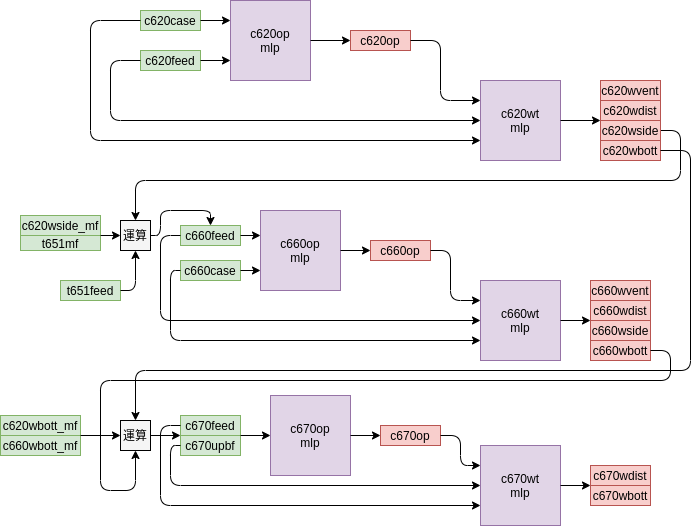

The diagram above was exported from draw.io. Its source (the exported page's mxGraphModel, read from the mxfile embedded in the PNG):
<mxGraphModel dx="1355" dy="774" grid="1" gridSize="10" guides="1" tooltips="1" connect="1" arrows="1" fold="1" page="1" pageScale="1" pageWidth="2339" pageHeight="3300" math="0" shadow="0">
  <root>
    <mxCell id="0" />
    <mxCell id="1" parent="0" />
    <mxCell id="9ZMjvjbW2Q8Y1W2TXu5D-149" value="c620op&lt;br&gt;mlp" style="whiteSpace=wrap;html=1;aspect=fixed;fillColor=#e1d5e7;strokeColor=#9673a6;" vertex="1" parent="1">
      <mxGeometry x="350" y="160" width="80" height="80" as="geometry" />
    </mxCell>
    <mxCell id="9ZMjvjbW2Q8Y1W2TXu5D-150" value="c620case" style="text;html=1;align=center;verticalAlign=middle;whiteSpace=wrap;rounded=0;fillColor=#d5e8d4;strokeColor=#82b366;" vertex="1" parent="1">
      <mxGeometry x="260" y="170" width="60" height="20" as="geometry" />
    </mxCell>
    <mxCell id="9ZMjvjbW2Q8Y1W2TXu5D-151" value="c620feed" style="text;html=1;align=center;verticalAlign=middle;whiteSpace=wrap;rounded=0;fillColor=#d5e8d4;strokeColor=#82b366;" vertex="1" parent="1">
      <mxGeometry x="260" y="210" width="60" height="20" as="geometry" />
    </mxCell>
    <mxCell id="9ZMjvjbW2Q8Y1W2TXu5D-152" value="" style="endArrow=classic;html=1;entryX=0;entryY=0.25;entryDx=0;entryDy=0;exitX=1;exitY=0.5;exitDx=0;exitDy=0;" edge="1" parent="1" source="9ZMjvjbW2Q8Y1W2TXu5D-150" target="9ZMjvjbW2Q8Y1W2TXu5D-149">
      <mxGeometry width="50" height="50" relative="1" as="geometry">
        <mxPoint x="300" y="170" as="sourcePoint" />
        <mxPoint x="710" y="370" as="targetPoint" />
      </mxGeometry>
    </mxCell>
    <mxCell id="9ZMjvjbW2Q8Y1W2TXu5D-153" value="" style="endArrow=classic;html=1;exitX=1;exitY=0.5;exitDx=0;exitDy=0;entryX=0;entryY=0.75;entryDx=0;entryDy=0;" edge="1" parent="1" source="9ZMjvjbW2Q8Y1W2TXu5D-151" target="9ZMjvjbW2Q8Y1W2TXu5D-149">
      <mxGeometry width="50" height="50" relative="1" as="geometry">
        <mxPoint x="660" y="420" as="sourcePoint" />
        <mxPoint x="710" y="370" as="targetPoint" />
      </mxGeometry>
    </mxCell>
    <mxCell id="9ZMjvjbW2Q8Y1W2TXu5D-154" value="c620op" style="text;html=1;align=center;verticalAlign=middle;whiteSpace=wrap;rounded=0;fillColor=#f8cecc;strokeColor=#b85450;" vertex="1" parent="1">
      <mxGeometry x="470" y="190" width="60" height="20" as="geometry" />
    </mxCell>
    <mxCell id="9ZMjvjbW2Q8Y1W2TXu5D-155" value="" style="endArrow=classic;html=1;exitX=1;exitY=0.5;exitDx=0;exitDy=0;entryX=0;entryY=0.5;entryDx=0;entryDy=0;" edge="1" parent="1" source="9ZMjvjbW2Q8Y1W2TXu5D-149" target="9ZMjvjbW2Q8Y1W2TXu5D-154">
      <mxGeometry width="50" height="50" relative="1" as="geometry">
        <mxPoint x="660" y="420" as="sourcePoint" />
        <mxPoint x="710" y="370" as="targetPoint" />
      </mxGeometry>
    </mxCell>
    <mxCell id="9ZMjvjbW2Q8Y1W2TXu5D-156" value="" style="edgeStyle=segmentEdgeStyle;endArrow=classic;html=1;exitX=0;exitY=0.5;exitDx=0;exitDy=0;entryX=0;entryY=0.75;entryDx=0;entryDy=0;" edge="1" parent="1" source="9ZMjvjbW2Q8Y1W2TXu5D-150" target="9ZMjvjbW2Q8Y1W2TXu5D-158">
      <mxGeometry width="50" height="50" relative="1" as="geometry">
        <mxPoint x="170" y="360" as="sourcePoint" />
        <mxPoint x="710" y="370" as="targetPoint" />
        <Array as="points">
          <mxPoint x="210" y="180" />
          <mxPoint x="210" y="300" />
        </Array>
      </mxGeometry>
    </mxCell>
    <mxCell id="9ZMjvjbW2Q8Y1W2TXu5D-157" value="" style="edgeStyle=segmentEdgeStyle;endArrow=classic;html=1;exitX=0;exitY=0.5;exitDx=0;exitDy=0;entryX=0;entryY=0.5;entryDx=0;entryDy=0;" edge="1" parent="1" source="9ZMjvjbW2Q8Y1W2TXu5D-151" target="9ZMjvjbW2Q8Y1W2TXu5D-158">
      <mxGeometry width="50" height="50" relative="1" as="geometry">
        <mxPoint x="240" y="260" as="sourcePoint" />
        <mxPoint x="550" y="270" as="targetPoint" />
        <Array as="points">
          <mxPoint x="230" y="220" />
          <mxPoint x="230" y="280" />
        </Array>
      </mxGeometry>
    </mxCell>
    <mxCell id="9ZMjvjbW2Q8Y1W2TXu5D-158" value="c620wt&lt;br&gt;mlp" style="whiteSpace=wrap;html=1;aspect=fixed;fillColor=#e1d5e7;strokeColor=#9673a6;" vertex="1" parent="1">
      <mxGeometry x="600" y="240" width="80" height="80" as="geometry" />
    </mxCell>
    <mxCell id="9ZMjvjbW2Q8Y1W2TXu5D-159" value="" style="edgeStyle=segmentEdgeStyle;endArrow=classic;html=1;exitX=1;exitY=0.5;exitDx=0;exitDy=0;entryX=0;entryY=0.25;entryDx=0;entryDy=0;" edge="1" parent="1" source="9ZMjvjbW2Q8Y1W2TXu5D-154" target="9ZMjvjbW2Q8Y1W2TXu5D-158">
      <mxGeometry width="50" height="50" relative="1" as="geometry">
        <mxPoint x="660" y="420" as="sourcePoint" />
        <mxPoint x="710" y="370" as="targetPoint" />
        <Array as="points">
          <mxPoint x="560" y="200" />
          <mxPoint x="560" y="260" />
        </Array>
      </mxGeometry>
    </mxCell>
    <mxCell id="9ZMjvjbW2Q8Y1W2TXu5D-162" value="t651feed" style="text;html=1;align=center;verticalAlign=middle;whiteSpace=wrap;rounded=0;fillColor=#d5e8d4;strokeColor=#82b366;" vertex="1" parent="1">
      <mxGeometry x="180" y="440" width="60" height="20" as="geometry" />
    </mxCell>
    <mxCell id="9ZMjvjbW2Q8Y1W2TXu5D-165" value="" style="edgeStyle=segmentEdgeStyle;endArrow=classic;html=1;entryX=0.5;entryY=1;entryDx=0;entryDy=0;exitX=1;exitY=0.5;exitDx=0;exitDy=0;" edge="1" parent="1" source="9ZMjvjbW2Q8Y1W2TXu5D-162">
      <mxGeometry width="50" height="50" relative="1" as="geometry">
        <mxPoint x="260" y="470" as="sourcePoint" />
        <mxPoint x="255" y="410" as="targetPoint" />
        <Array as="points">
          <mxPoint x="255" y="450" />
        </Array>
      </mxGeometry>
    </mxCell>
    <mxCell id="9ZMjvjbW2Q8Y1W2TXu5D-166" value="" style="edgeStyle=segmentEdgeStyle;endArrow=classic;html=1;entryX=0.5;entryY=0;entryDx=0;entryDy=0;exitX=1;exitY=0.5;exitDx=0;exitDy=0;" edge="1" parent="1" source="9ZMjvjbW2Q8Y1W2TXu5D-185">
      <mxGeometry width="50" height="50" relative="1" as="geometry">
        <mxPoint x="820" y="280" as="sourcePoint" />
        <mxPoint x="255" y="380" as="targetPoint" />
        <Array as="points">
          <mxPoint x="800" y="290" />
          <mxPoint x="800" y="340" />
          <mxPoint x="255" y="340" />
        </Array>
      </mxGeometry>
    </mxCell>
    <mxCell id="9ZMjvjbW2Q8Y1W2TXu5D-168" value="c660feed" style="text;html=1;align=center;verticalAlign=middle;whiteSpace=wrap;rounded=0;fillColor=#d5e8d4;strokeColor=#82b366;" vertex="1" parent="1">
      <mxGeometry x="300" y="385" width="60" height="20" as="geometry" />
    </mxCell>
    <mxCell id="9ZMjvjbW2Q8Y1W2TXu5D-169" value="c660case" style="text;html=1;align=center;verticalAlign=middle;whiteSpace=wrap;rounded=0;fillColor=#d5e8d4;strokeColor=#82b366;" vertex="1" parent="1">
      <mxGeometry x="300" y="420" width="60" height="20" as="geometry" />
    </mxCell>
    <mxCell id="9ZMjvjbW2Q8Y1W2TXu5D-170" value="c660op&lt;br&gt;mlp" style="whiteSpace=wrap;html=1;aspect=fixed;fillColor=#e1d5e7;strokeColor=#9673a6;" vertex="1" parent="1">
      <mxGeometry x="380" y="370" width="80" height="80" as="geometry" />
    </mxCell>
    <mxCell id="9ZMjvjbW2Q8Y1W2TXu5D-171" value="" style="endArrow=classic;html=1;exitX=1;exitY=0.5;exitDx=0;exitDy=0;" edge="1" parent="1" source="9ZMjvjbW2Q8Y1W2TXu5D-168">
      <mxGeometry width="50" height="50" relative="1" as="geometry">
        <mxPoint x="660" y="420" as="sourcePoint" />
        <mxPoint x="380" y="395" as="targetPoint" />
      </mxGeometry>
    </mxCell>
    <mxCell id="9ZMjvjbW2Q8Y1W2TXu5D-172" value="" style="endArrow=classic;html=1;exitX=1;exitY=0.5;exitDx=0;exitDy=0;entryX=0;entryY=0.75;entryDx=0;entryDy=0;" edge="1" parent="1" source="9ZMjvjbW2Q8Y1W2TXu5D-169" target="9ZMjvjbW2Q8Y1W2TXu5D-170">
      <mxGeometry width="50" height="50" relative="1" as="geometry">
        <mxPoint x="660" y="420" as="sourcePoint" />
        <mxPoint x="710" y="370" as="targetPoint" />
      </mxGeometry>
    </mxCell>
    <mxCell id="9ZMjvjbW2Q8Y1W2TXu5D-173" value="c660op" style="text;html=1;align=center;verticalAlign=middle;whiteSpace=wrap;rounded=0;fillColor=#f8cecc;strokeColor=#b85450;" vertex="1" parent="1">
      <mxGeometry x="490" y="400" width="60" height="20" as="geometry" />
    </mxCell>
    <mxCell id="9ZMjvjbW2Q8Y1W2TXu5D-174" value="" style="endArrow=classic;html=1;exitX=1;exitY=0.5;exitDx=0;exitDy=0;entryX=0;entryY=0.5;entryDx=0;entryDy=0;" edge="1" parent="1" source="9ZMjvjbW2Q8Y1W2TXu5D-170" target="9ZMjvjbW2Q8Y1W2TXu5D-173">
      <mxGeometry width="50" height="50" relative="1" as="geometry">
        <mxPoint x="660" y="420" as="sourcePoint" />
        <mxPoint x="710" y="370" as="targetPoint" />
      </mxGeometry>
    </mxCell>
    <mxCell id="9ZMjvjbW2Q8Y1W2TXu5D-175" value="" style="edgeStyle=segmentEdgeStyle;endArrow=classic;html=1;exitX=1;exitY=0.5;exitDx=0;exitDy=0;entryX=0.5;entryY=0;entryDx=0;entryDy=0;" edge="1" parent="1" target="9ZMjvjbW2Q8Y1W2TXu5D-168">
      <mxGeometry width="50" height="50" relative="1" as="geometry">
        <mxPoint x="270" y="395" as="sourcePoint" />
        <mxPoint x="330" y="360" as="targetPoint" />
        <Array as="points">
          <mxPoint x="280" y="395" />
          <mxPoint x="280" y="370" />
          <mxPoint x="330" y="370" />
        </Array>
      </mxGeometry>
    </mxCell>
    <mxCell id="9ZMjvjbW2Q8Y1W2TXu5D-176" value="c660wt&lt;br&gt;mlp" style="whiteSpace=wrap;html=1;aspect=fixed;fillColor=#e1d5e7;strokeColor=#9673a6;" vertex="1" parent="1">
      <mxGeometry x="600" y="440" width="80" height="80" as="geometry" />
    </mxCell>
    <mxCell id="9ZMjvjbW2Q8Y1W2TXu5D-177" value="" style="edgeStyle=segmentEdgeStyle;endArrow=classic;html=1;exitX=1;exitY=0.5;exitDx=0;exitDy=0;entryX=0;entryY=0.25;entryDx=0;entryDy=0;" edge="1" parent="1" source="9ZMjvjbW2Q8Y1W2TXu5D-173" target="9ZMjvjbW2Q8Y1W2TXu5D-176">
      <mxGeometry width="50" height="50" relative="1" as="geometry">
        <mxPoint x="660" y="420" as="sourcePoint" />
        <mxPoint x="600" y="380" as="targetPoint" />
        <Array as="points">
          <mxPoint x="570" y="410" />
          <mxPoint x="570" y="460" />
        </Array>
      </mxGeometry>
    </mxCell>
    <mxCell id="9ZMjvjbW2Q8Y1W2TXu5D-178" value="" style="edgeStyle=segmentEdgeStyle;endArrow=classic;html=1;exitX=0;exitY=0.5;exitDx=0;exitDy=0;entryX=0;entryY=0.5;entryDx=0;entryDy=0;" edge="1" parent="1" source="9ZMjvjbW2Q8Y1W2TXu5D-168" target="9ZMjvjbW2Q8Y1W2TXu5D-176">
      <mxGeometry width="50" height="50" relative="1" as="geometry">
        <mxPoint x="660" y="420" as="sourcePoint" />
        <mxPoint x="710" y="370" as="targetPoint" />
        <Array as="points">
          <mxPoint x="280" y="395" />
          <mxPoint x="280" y="480" />
        </Array>
      </mxGeometry>
    </mxCell>
    <mxCell id="9ZMjvjbW2Q8Y1W2TXu5D-179" value="" style="edgeStyle=segmentEdgeStyle;endArrow=classic;html=1;exitX=0;exitY=0.5;exitDx=0;exitDy=0;entryX=0;entryY=0.75;entryDx=0;entryDy=0;" edge="1" parent="1" source="9ZMjvjbW2Q8Y1W2TXu5D-169" target="9ZMjvjbW2Q8Y1W2TXu5D-176">
      <mxGeometry width="50" height="50" relative="1" as="geometry">
        <mxPoint x="660" y="420" as="sourcePoint" />
        <mxPoint x="710" y="370" as="targetPoint" />
        <Array as="points">
          <mxPoint x="290" y="430" />
          <mxPoint x="290" y="500" />
        </Array>
      </mxGeometry>
    </mxCell>
    <mxCell id="9ZMjvjbW2Q8Y1W2TXu5D-181" value="" style="endArrow=classic;html=1;exitX=1;exitY=0.5;exitDx=0;exitDy=0;entryX=0;entryY=0.5;entryDx=0;entryDy=0;" edge="1" parent="1" source="9ZMjvjbW2Q8Y1W2TXu5D-176">
      <mxGeometry width="50" height="50" relative="1" as="geometry">
        <mxPoint x="660" y="420" as="sourcePoint" />
        <mxPoint x="710" y="480" as="targetPoint" />
      </mxGeometry>
    </mxCell>
    <mxCell id="9ZMjvjbW2Q8Y1W2TXu5D-182" value="運算" style="whiteSpace=wrap;html=1;aspect=fixed;fillColor=#f5f5f5;" vertex="1" parent="1">
      <mxGeometry x="240" y="380" width="30" height="30" as="geometry" />
    </mxCell>
    <mxCell id="9ZMjvjbW2Q8Y1W2TXu5D-183" value="c620wvent" style="text;html=1;align=center;verticalAlign=middle;whiteSpace=wrap;rounded=0;fillColor=#f8cecc;strokeColor=#b85450;" vertex="1" parent="1">
      <mxGeometry x="720" y="240" width="60" height="20" as="geometry" />
    </mxCell>
    <mxCell id="9ZMjvjbW2Q8Y1W2TXu5D-184" value="c620wdist" style="text;html=1;align=center;verticalAlign=middle;whiteSpace=wrap;rounded=0;fillColor=#f8cecc;strokeColor=#b85450;" vertex="1" parent="1">
      <mxGeometry x="720" y="260" width="60" height="20" as="geometry" />
    </mxCell>
    <mxCell id="9ZMjvjbW2Q8Y1W2TXu5D-185" value="c620wside" style="text;html=1;align=center;verticalAlign=middle;whiteSpace=wrap;rounded=0;fillColor=#f8cecc;strokeColor=#b85450;" vertex="1" parent="1">
      <mxGeometry x="720" y="280" width="60" height="20" as="geometry" />
    </mxCell>
    <mxCell id="9ZMjvjbW2Q8Y1W2TXu5D-188" value="c620wbott" style="text;html=1;align=center;verticalAlign=middle;whiteSpace=wrap;rounded=0;fillColor=#f8cecc;strokeColor=#b85450;" vertex="1" parent="1">
      <mxGeometry x="720" y="300" width="60" height="20" as="geometry" />
    </mxCell>
    <mxCell id="9ZMjvjbW2Q8Y1W2TXu5D-191" value="" style="endArrow=classic;html=1;fontColor=#000000;exitX=1;exitY=0.5;exitDx=0;exitDy=0;entryX=0;entryY=0;entryDx=0;entryDy=0;" edge="1" parent="1" source="9ZMjvjbW2Q8Y1W2TXu5D-158" target="9ZMjvjbW2Q8Y1W2TXu5D-185">
      <mxGeometry width="50" height="50" relative="1" as="geometry">
        <mxPoint x="660" y="420" as="sourcePoint" />
        <mxPoint x="710" y="370" as="targetPoint" />
      </mxGeometry>
    </mxCell>
    <mxCell id="9ZMjvjbW2Q8Y1W2TXu5D-193" value="t651mf" style="text;html=1;align=center;verticalAlign=middle;whiteSpace=wrap;rounded=0;fillColor=#d5e8d4;strokeColor=#82b366;" vertex="1" parent="1">
      <mxGeometry x="140" y="395" width="80" height="15" as="geometry" />
    </mxCell>
    <mxCell id="9ZMjvjbW2Q8Y1W2TXu5D-194" value="c620wside_mf" style="text;html=1;align=center;verticalAlign=middle;whiteSpace=wrap;rounded=0;fillColor=#d5e8d4;strokeColor=#82b366;" vertex="1" parent="1">
      <mxGeometry x="140" y="375" width="80" height="20" as="geometry" />
    </mxCell>
    <mxCell id="9ZMjvjbW2Q8Y1W2TXu5D-197" value="c660wvent" style="text;html=1;align=center;verticalAlign=middle;whiteSpace=wrap;rounded=0;fillColor=#f8cecc;strokeColor=#b85450;" vertex="1" parent="1">
      <mxGeometry x="710" y="440" width="60" height="20" as="geometry" />
    </mxCell>
    <mxCell id="9ZMjvjbW2Q8Y1W2TXu5D-198" value="c660wdist" style="text;html=1;align=center;verticalAlign=middle;whiteSpace=wrap;rounded=0;fillColor=#f8cecc;strokeColor=#b85450;" vertex="1" parent="1">
      <mxGeometry x="710" y="460" width="60" height="20" as="geometry" />
    </mxCell>
    <mxCell id="9ZMjvjbW2Q8Y1W2TXu5D-199" value="c660wside" style="text;html=1;align=center;verticalAlign=middle;whiteSpace=wrap;rounded=0;fillColor=#f8cecc;strokeColor=#b85450;" vertex="1" parent="1">
      <mxGeometry x="710" y="480" width="60" height="20" as="geometry" />
    </mxCell>
    <mxCell id="9ZMjvjbW2Q8Y1W2TXu5D-200" value="c660wbott" style="text;html=1;align=center;verticalAlign=middle;whiteSpace=wrap;rounded=0;fillColor=#f8cecc;strokeColor=#b85450;" vertex="1" parent="1">
      <mxGeometry x="710" y="500" width="60" height="20" as="geometry" />
    </mxCell>
    <mxCell id="9ZMjvjbW2Q8Y1W2TXu5D-201" value="運算" style="whiteSpace=wrap;html=1;aspect=fixed;fillColor=#f5f5f5;" vertex="1" parent="1">
      <mxGeometry x="240" y="580" width="30" height="30" as="geometry" />
    </mxCell>
    <mxCell id="9ZMjvjbW2Q8Y1W2TXu5D-202" value="" style="edgeStyle=segmentEdgeStyle;endArrow=classic;html=1;fontColor=#000000;exitX=1;exitY=0.5;exitDx=0;exitDy=0;entryX=0.5;entryY=0;entryDx=0;entryDy=0;" edge="1" parent="1" source="9ZMjvjbW2Q8Y1W2TXu5D-188" target="9ZMjvjbW2Q8Y1W2TXu5D-201">
      <mxGeometry width="50" height="50" relative="1" as="geometry">
        <mxPoint x="660" y="420" as="sourcePoint" />
        <mxPoint x="240" y="530" as="targetPoint" />
        <Array as="points">
          <mxPoint x="810" y="310" />
          <mxPoint x="810" y="530" />
          <mxPoint x="255" y="530" />
        </Array>
      </mxGeometry>
    </mxCell>
    <mxCell id="9ZMjvjbW2Q8Y1W2TXu5D-203" value="c620wbott_mf" style="text;html=1;align=center;verticalAlign=middle;whiteSpace=wrap;rounded=0;fillColor=#d5e8d4;strokeColor=#82b366;" vertex="1" parent="1">
      <mxGeometry x="120" y="575" width="80" height="20" as="geometry" />
    </mxCell>
    <mxCell id="9ZMjvjbW2Q8Y1W2TXu5D-204" value="c660wbott_mf" style="text;html=1;align=center;verticalAlign=middle;whiteSpace=wrap;rounded=0;fillColor=#d5e8d4;strokeColor=#82b366;" vertex="1" parent="1">
      <mxGeometry x="120" y="595" width="80" height="20" as="geometry" />
    </mxCell>
    <mxCell id="9ZMjvjbW2Q8Y1W2TXu5D-205" value="" style="endArrow=classic;html=1;fontColor=#000000;entryX=0;entryY=0.5;entryDx=0;entryDy=0;exitX=1;exitY=0;exitDx=0;exitDy=0;" edge="1" parent="1" source="9ZMjvjbW2Q8Y1W2TXu5D-204" target="9ZMjvjbW2Q8Y1W2TXu5D-201">
      <mxGeometry width="50" height="50" relative="1" as="geometry">
        <mxPoint x="160" y="595" as="sourcePoint" />
        <mxPoint x="710" y="370" as="targetPoint" />
      </mxGeometry>
    </mxCell>
    <mxCell id="9ZMjvjbW2Q8Y1W2TXu5D-206" value="" style="endArrow=classic;html=1;fontColor=#000000;exitX=1;exitY=0;exitDx=0;exitDy=0;" edge="1" parent="1" source="9ZMjvjbW2Q8Y1W2TXu5D-193">
      <mxGeometry width="50" height="50" relative="1" as="geometry">
        <mxPoint x="660" y="420" as="sourcePoint" />
        <mxPoint x="240" y="395" as="targetPoint" />
      </mxGeometry>
    </mxCell>
    <mxCell id="9ZMjvjbW2Q8Y1W2TXu5D-208" value="" style="edgeStyle=segmentEdgeStyle;endArrow=classic;html=1;fontColor=#000000;exitX=1;exitY=0.5;exitDx=0;exitDy=0;entryX=0.5;entryY=1;entryDx=0;entryDy=0;" edge="1" parent="1" source="9ZMjvjbW2Q8Y1W2TXu5D-200" target="9ZMjvjbW2Q8Y1W2TXu5D-201">
      <mxGeometry width="50" height="50" relative="1" as="geometry">
        <mxPoint x="660" y="420" as="sourcePoint" />
        <mxPoint x="570" y="600" as="targetPoint" />
        <Array as="points">
          <mxPoint x="790" y="510" />
          <mxPoint x="790" y="540" />
          <mxPoint x="220" y="540" />
          <mxPoint x="220" y="650" />
          <mxPoint x="255" y="650" />
        </Array>
      </mxGeometry>
    </mxCell>
    <mxCell id="9ZMjvjbW2Q8Y1W2TXu5D-209" value="c670feed" style="text;html=1;align=center;verticalAlign=middle;whiteSpace=wrap;rounded=0;fillColor=#d5e8d4;strokeColor=#82b366;" vertex="1" parent="1">
      <mxGeometry x="300" y="575" width="60" height="20" as="geometry" />
    </mxCell>
    <mxCell id="9ZMjvjbW2Q8Y1W2TXu5D-210" value="c670upbf" style="text;html=1;align=center;verticalAlign=middle;whiteSpace=wrap;rounded=0;fillColor=#d5e8d4;strokeColor=#82b366;" vertex="1" parent="1">
      <mxGeometry x="300" y="595" width="60" height="20" as="geometry" />
    </mxCell>
    <mxCell id="9ZMjvjbW2Q8Y1W2TXu5D-212" value="c670op&lt;br&gt;mlp" style="whiteSpace=wrap;html=1;aspect=fixed;fillColor=#e1d5e7;strokeColor=#9673a6;" vertex="1" parent="1">
      <mxGeometry x="390" y="555" width="80" height="80" as="geometry" />
    </mxCell>
    <mxCell id="9ZMjvjbW2Q8Y1W2TXu5D-217" value="" style="endArrow=classic;html=1;fontColor=#000000;exitX=1;exitY=0.5;exitDx=0;exitDy=0;entryX=0;entryY=1;entryDx=0;entryDy=0;" edge="1" parent="1" source="9ZMjvjbW2Q8Y1W2TXu5D-201" target="9ZMjvjbW2Q8Y1W2TXu5D-209">
      <mxGeometry width="50" height="50" relative="1" as="geometry">
        <mxPoint x="660" y="420" as="sourcePoint" />
        <mxPoint x="710" y="370" as="targetPoint" />
      </mxGeometry>
    </mxCell>
    <mxCell id="9ZMjvjbW2Q8Y1W2TXu5D-218" value="" style="endArrow=classic;html=1;fontColor=#000000;exitX=1;exitY=0;exitDx=0;exitDy=0;entryX=0;entryY=0.5;entryDx=0;entryDy=0;" edge="1" parent="1" source="9ZMjvjbW2Q8Y1W2TXu5D-210" target="9ZMjvjbW2Q8Y1W2TXu5D-212">
      <mxGeometry width="50" height="50" relative="1" as="geometry">
        <mxPoint x="660" y="420" as="sourcePoint" />
        <mxPoint x="710" y="370" as="targetPoint" />
      </mxGeometry>
    </mxCell>
    <mxCell id="9ZMjvjbW2Q8Y1W2TXu5D-219" value="c670op" style="text;html=1;align=center;verticalAlign=middle;whiteSpace=wrap;rounded=0;fillColor=#f8cecc;strokeColor=#b85450;" vertex="1" parent="1">
      <mxGeometry x="500" y="585" width="60" height="20" as="geometry" />
    </mxCell>
    <mxCell id="9ZMjvjbW2Q8Y1W2TXu5D-220" value="" style="endArrow=classic;html=1;fontColor=#000000;exitX=1;exitY=0.5;exitDx=0;exitDy=0;" edge="1" parent="1" source="9ZMjvjbW2Q8Y1W2TXu5D-212">
      <mxGeometry width="50" height="50" relative="1" as="geometry">
        <mxPoint x="660" y="420" as="sourcePoint" />
        <mxPoint x="500" y="595" as="targetPoint" />
      </mxGeometry>
    </mxCell>
    <mxCell id="9ZMjvjbW2Q8Y1W2TXu5D-221" value="c670wt&lt;br&gt;mlp" style="whiteSpace=wrap;html=1;aspect=fixed;fillColor=#e1d5e7;strokeColor=#9673a6;" vertex="1" parent="1">
      <mxGeometry x="600" y="605" width="80" height="80" as="geometry" />
    </mxCell>
    <mxCell id="9ZMjvjbW2Q8Y1W2TXu5D-222" value="" style="edgeStyle=segmentEdgeStyle;endArrow=classic;html=1;fontColor=#000000;exitX=1;exitY=0.5;exitDx=0;exitDy=0;entryX=0;entryY=0.25;entryDx=0;entryDy=0;" edge="1" parent="1" source="9ZMjvjbW2Q8Y1W2TXu5D-219" target="9ZMjvjbW2Q8Y1W2TXu5D-221">
      <mxGeometry width="50" height="50" relative="1" as="geometry">
        <mxPoint x="660" y="420" as="sourcePoint" />
        <mxPoint x="710" y="370" as="targetPoint" />
        <Array as="points">
          <mxPoint x="580" y="595" />
          <mxPoint x="580" y="625" />
        </Array>
      </mxGeometry>
    </mxCell>
    <mxCell id="9ZMjvjbW2Q8Y1W2TXu5D-223" value="" style="edgeStyle=segmentEdgeStyle;endArrow=classic;html=1;fontColor=#000000;exitX=0;exitY=0.5;exitDx=0;exitDy=0;entryX=0;entryY=0.75;entryDx=0;entryDy=0;" edge="1" parent="1" source="9ZMjvjbW2Q8Y1W2TXu5D-209" target="9ZMjvjbW2Q8Y1W2TXu5D-221">
      <mxGeometry width="50" height="50" relative="1" as="geometry">
        <mxPoint x="660" y="420" as="sourcePoint" />
        <mxPoint x="710" y="370" as="targetPoint" />
        <Array as="points">
          <mxPoint x="280" y="585" />
          <mxPoint x="280" y="665" />
        </Array>
      </mxGeometry>
    </mxCell>
    <mxCell id="9ZMjvjbW2Q8Y1W2TXu5D-224" value="" style="edgeStyle=segmentEdgeStyle;endArrow=classic;html=1;fontColor=#000000;exitX=0;exitY=0.5;exitDx=0;exitDy=0;entryX=0;entryY=0.5;entryDx=0;entryDy=0;" edge="1" parent="1" source="9ZMjvjbW2Q8Y1W2TXu5D-210" target="9ZMjvjbW2Q8Y1W2TXu5D-221">
      <mxGeometry width="50" height="50" relative="1" as="geometry">
        <mxPoint x="660" y="420" as="sourcePoint" />
        <mxPoint x="710" y="370" as="targetPoint" />
        <Array as="points">
          <mxPoint x="290" y="605" />
          <mxPoint x="290" y="645" />
        </Array>
      </mxGeometry>
    </mxCell>
    <mxCell id="9ZMjvjbW2Q8Y1W2TXu5D-226" value="c670wdist" style="text;html=1;align=center;verticalAlign=middle;whiteSpace=wrap;rounded=0;fillColor=#f8cecc;strokeColor=#b85450;" vertex="1" parent="1">
      <mxGeometry x="710" y="625" width="60" height="20" as="geometry" />
    </mxCell>
    <mxCell id="9ZMjvjbW2Q8Y1W2TXu5D-228" value="c670wbott" style="text;html=1;align=center;verticalAlign=middle;whiteSpace=wrap;rounded=0;fillColor=#f8cecc;strokeColor=#b85450;" vertex="1" parent="1">
      <mxGeometry x="710" y="645" width="60" height="20" as="geometry" />
    </mxCell>
    <mxCell id="9ZMjvjbW2Q8Y1W2TXu5D-230" value="" style="endArrow=classic;html=1;fontColor=#000000;exitX=1;exitY=0.5;exitDx=0;exitDy=0;entryX=0;entryY=1;entryDx=0;entryDy=0;" edge="1" parent="1" source="9ZMjvjbW2Q8Y1W2TXu5D-221" target="9ZMjvjbW2Q8Y1W2TXu5D-226">
      <mxGeometry width="50" height="50" relative="1" as="geometry">
        <mxPoint x="660" y="420" as="sourcePoint" />
        <mxPoint x="710" y="370" as="targetPoint" />
      </mxGeometry>
    </mxCell>
  </root>
</mxGraphModel>